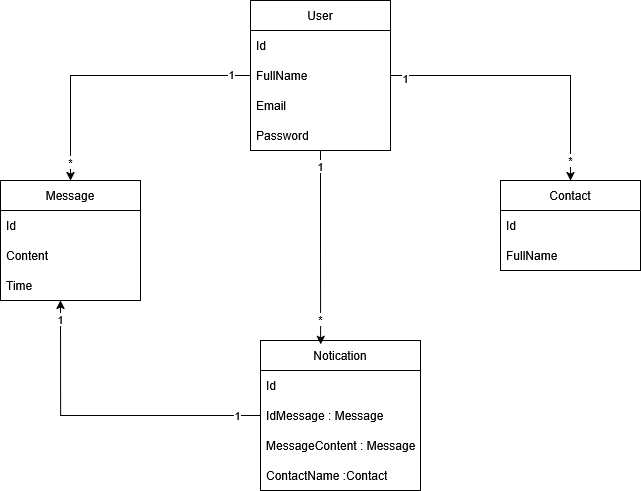

The diagram above was exported from draw.io. Its source (the exported page's mxGraphModel, read from the mxfile embedded in the PNG):
<mxGraphModel dx="1816" dy="2198" grid="1" gridSize="10" guides="1" tooltips="1" connect="1" arrows="1" fold="1" page="1" pageScale="1" pageWidth="827" pageHeight="1169" math="0" shadow="0">
  <root>
    <mxCell id="WIyWlLk6GJQsqaUBKTNV-0" />
    <mxCell id="WIyWlLk6GJQsqaUBKTNV-1" parent="WIyWlLk6GJQsqaUBKTNV-0" />
    <mxCell id="BN2G8v6drX156YwyCvJ6-3" value="Message" style="swimlane;fontStyle=0;childLayout=stackLayout;horizontal=1;startSize=30;horizontalStack=0;resizeParent=1;resizeParentMax=0;resizeLast=0;collapsible=1;marginBottom=0;whiteSpace=wrap;html=1;" vertex="1" parent="WIyWlLk6GJQsqaUBKTNV-1">
      <mxGeometry x="100" y="170" width="140" height="120" as="geometry" />
    </mxCell>
    <mxCell id="BN2G8v6drX156YwyCvJ6-4" value="Id" style="text;strokeColor=none;fillColor=none;align=left;verticalAlign=middle;spacingLeft=4;spacingRight=4;overflow=hidden;points=[[0,0.5],[1,0.5]];portConstraint=eastwest;rotatable=0;whiteSpace=wrap;html=1;" vertex="1" parent="BN2G8v6drX156YwyCvJ6-3">
      <mxGeometry y="30" width="140" height="30" as="geometry" />
    </mxCell>
    <mxCell id="BN2G8v6drX156YwyCvJ6-5" value="Content" style="text;strokeColor=none;fillColor=none;align=left;verticalAlign=middle;spacingLeft=4;spacingRight=4;overflow=hidden;points=[[0,0.5],[1,0.5]];portConstraint=eastwest;rotatable=0;whiteSpace=wrap;html=1;" vertex="1" parent="BN2G8v6drX156YwyCvJ6-3">
      <mxGeometry y="60" width="140" height="30" as="geometry" />
    </mxCell>
    <mxCell id="BN2G8v6drX156YwyCvJ6-6" value="Time" style="text;strokeColor=none;fillColor=none;align=left;verticalAlign=middle;spacingLeft=4;spacingRight=4;overflow=hidden;points=[[0,0.5],[1,0.5]];portConstraint=eastwest;rotatable=0;whiteSpace=wrap;html=1;" vertex="1" parent="BN2G8v6drX156YwyCvJ6-3">
      <mxGeometry y="90" width="140" height="30" as="geometry" />
    </mxCell>
    <mxCell id="BN2G8v6drX156YwyCvJ6-7" value="User" style="swimlane;fontStyle=0;childLayout=stackLayout;horizontal=1;startSize=30;horizontalStack=0;resizeParent=1;resizeParentMax=0;resizeLast=0;collapsible=1;marginBottom=0;whiteSpace=wrap;html=1;" vertex="1" parent="WIyWlLk6GJQsqaUBKTNV-1">
      <mxGeometry x="350" y="-10" width="140" height="150" as="geometry" />
    </mxCell>
    <mxCell id="BN2G8v6drX156YwyCvJ6-8" value="Id" style="text;strokeColor=none;fillColor=none;align=left;verticalAlign=middle;spacingLeft=4;spacingRight=4;overflow=hidden;points=[[0,0.5],[1,0.5]];portConstraint=eastwest;rotatable=0;whiteSpace=wrap;html=1;" vertex="1" parent="BN2G8v6drX156YwyCvJ6-7">
      <mxGeometry y="30" width="140" height="30" as="geometry" />
    </mxCell>
    <mxCell id="BN2G8v6drX156YwyCvJ6-15" value="FullName" style="text;strokeColor=none;fillColor=none;align=left;verticalAlign=middle;spacingLeft=4;spacingRight=4;overflow=hidden;points=[[0,0.5],[1,0.5]];portConstraint=eastwest;rotatable=0;whiteSpace=wrap;html=1;" vertex="1" parent="BN2G8v6drX156YwyCvJ6-7">
      <mxGeometry y="60" width="140" height="30" as="geometry" />
    </mxCell>
    <mxCell id="BN2G8v6drX156YwyCvJ6-9" value="Email" style="text;strokeColor=none;fillColor=none;align=left;verticalAlign=middle;spacingLeft=4;spacingRight=4;overflow=hidden;points=[[0,0.5],[1,0.5]];portConstraint=eastwest;rotatable=0;whiteSpace=wrap;html=1;" vertex="1" parent="BN2G8v6drX156YwyCvJ6-7">
      <mxGeometry y="90" width="140" height="30" as="geometry" />
    </mxCell>
    <mxCell id="BN2G8v6drX156YwyCvJ6-10" value="Password" style="text;strokeColor=none;fillColor=none;align=left;verticalAlign=middle;spacingLeft=4;spacingRight=4;overflow=hidden;points=[[0,0.5],[1,0.5]];portConstraint=eastwest;rotatable=0;whiteSpace=wrap;html=1;" vertex="1" parent="BN2G8v6drX156YwyCvJ6-7">
      <mxGeometry y="120" width="140" height="30" as="geometry" />
    </mxCell>
    <mxCell id="BN2G8v6drX156YwyCvJ6-11" value="Contact" style="swimlane;fontStyle=0;childLayout=stackLayout;horizontal=1;startSize=30;horizontalStack=0;resizeParent=1;resizeParentMax=0;resizeLast=0;collapsible=1;marginBottom=0;whiteSpace=wrap;html=1;" vertex="1" parent="WIyWlLk6GJQsqaUBKTNV-1">
      <mxGeometry x="600" y="170" width="140" height="90" as="geometry" />
    </mxCell>
    <mxCell id="BN2G8v6drX156YwyCvJ6-12" value="Id" style="text;strokeColor=none;fillColor=none;align=left;verticalAlign=middle;spacingLeft=4;spacingRight=4;overflow=hidden;points=[[0,0.5],[1,0.5]];portConstraint=eastwest;rotatable=0;whiteSpace=wrap;html=1;" vertex="1" parent="BN2G8v6drX156YwyCvJ6-11">
      <mxGeometry y="30" width="140" height="30" as="geometry" />
    </mxCell>
    <mxCell id="BN2G8v6drX156YwyCvJ6-14" value="FullName" style="text;strokeColor=none;fillColor=none;align=left;verticalAlign=middle;spacingLeft=4;spacingRight=4;overflow=hidden;points=[[0,0.5],[1,0.5]];portConstraint=eastwest;rotatable=0;whiteSpace=wrap;html=1;" vertex="1" parent="BN2G8v6drX156YwyCvJ6-11">
      <mxGeometry y="60" width="140" height="30" as="geometry" />
    </mxCell>
    <mxCell id="BN2G8v6drX156YwyCvJ6-16" style="edgeStyle=orthogonalEdgeStyle;rounded=0;orthogonalLoop=1;jettySize=auto;html=1;" edge="1" parent="WIyWlLk6GJQsqaUBKTNV-1" source="BN2G8v6drX156YwyCvJ6-15" target="BN2G8v6drX156YwyCvJ6-3">
      <mxGeometry relative="1" as="geometry" />
    </mxCell>
    <mxCell id="BN2G8v6drX156YwyCvJ6-17" value="1" style="edgeLabel;html=1;align=center;verticalAlign=middle;resizable=0;points=[];" vertex="1" connectable="0" parent="BN2G8v6drX156YwyCvJ6-16">
      <mxGeometry x="-0.862" y="-2" relative="1" as="geometry">
        <mxPoint as="offset" />
      </mxGeometry>
    </mxCell>
    <mxCell id="BN2G8v6drX156YwyCvJ6-18" value="*" style="edgeLabel;html=1;align=center;verticalAlign=middle;resizable=0;points=[];" vertex="1" connectable="0" parent="BN2G8v6drX156YwyCvJ6-16">
      <mxGeometry x="0.8643" y="-2" relative="1" as="geometry">
        <mxPoint x="1" y="1" as="offset" />
      </mxGeometry>
    </mxCell>
    <mxCell id="BN2G8v6drX156YwyCvJ6-19" style="edgeStyle=orthogonalEdgeStyle;rounded=0;orthogonalLoop=1;jettySize=auto;html=1;" edge="1" parent="WIyWlLk6GJQsqaUBKTNV-1" source="BN2G8v6drX156YwyCvJ6-15" target="BN2G8v6drX156YwyCvJ6-11">
      <mxGeometry relative="1" as="geometry" />
    </mxCell>
    <mxCell id="BN2G8v6drX156YwyCvJ6-20" value="1" style="edgeLabel;html=1;align=center;verticalAlign=middle;resizable=0;points=[];" vertex="1" connectable="0" parent="BN2G8v6drX156YwyCvJ6-19">
      <mxGeometry x="-0.8982" y="-2" relative="1" as="geometry">
        <mxPoint as="offset" />
      </mxGeometry>
    </mxCell>
    <mxCell id="BN2G8v6drX156YwyCvJ6-21" value="*" style="edgeLabel;html=1;align=center;verticalAlign=middle;resizable=0;points=[];" vertex="1" connectable="0" parent="BN2G8v6drX156YwyCvJ6-19">
      <mxGeometry x="0.8468" y="-1" relative="1" as="geometry">
        <mxPoint as="offset" />
      </mxGeometry>
    </mxCell>
    <mxCell id="BN2G8v6drX156YwyCvJ6-22" value="Notication" style="swimlane;fontStyle=0;childLayout=stackLayout;horizontal=1;startSize=30;horizontalStack=0;resizeParent=1;resizeParentMax=0;resizeLast=0;collapsible=1;marginBottom=0;whiteSpace=wrap;html=1;" vertex="1" parent="WIyWlLk6GJQsqaUBKTNV-1">
      <mxGeometry x="360" y="330" width="160" height="150" as="geometry" />
    </mxCell>
    <mxCell id="BN2G8v6drX156YwyCvJ6-23" value="Id" style="text;strokeColor=none;fillColor=none;align=left;verticalAlign=middle;spacingLeft=4;spacingRight=4;overflow=hidden;points=[[0,0.5],[1,0.5]];portConstraint=eastwest;rotatable=0;whiteSpace=wrap;html=1;" vertex="1" parent="BN2G8v6drX156YwyCvJ6-22">
      <mxGeometry y="30" width="160" height="30" as="geometry" />
    </mxCell>
    <mxCell id="BN2G8v6drX156YwyCvJ6-24" value="IdMessage : Message" style="text;strokeColor=none;fillColor=none;align=left;verticalAlign=middle;spacingLeft=4;spacingRight=4;overflow=hidden;points=[[0,0.5],[1,0.5]];portConstraint=eastwest;rotatable=0;whiteSpace=wrap;html=1;" vertex="1" parent="BN2G8v6drX156YwyCvJ6-22">
      <mxGeometry y="60" width="160" height="30" as="geometry" />
    </mxCell>
    <mxCell id="BN2G8v6drX156YwyCvJ6-27" value="&lt;div&gt;MessageContent : Message&lt;/div&gt;" style="text;strokeColor=none;fillColor=none;align=left;verticalAlign=middle;spacingLeft=4;spacingRight=4;overflow=hidden;points=[[0,0.5],[1,0.5]];portConstraint=eastwest;rotatable=0;whiteSpace=wrap;html=1;" vertex="1" parent="BN2G8v6drX156YwyCvJ6-22">
      <mxGeometry y="90" width="160" height="30" as="geometry" />
    </mxCell>
    <mxCell id="BN2G8v6drX156YwyCvJ6-28" value="&lt;div&gt;ContactName :Contact&lt;/div&gt;" style="text;strokeColor=none;fillColor=none;align=left;verticalAlign=middle;spacingLeft=4;spacingRight=4;overflow=hidden;points=[[0,0.5],[1,0.5]];portConstraint=eastwest;rotatable=0;whiteSpace=wrap;html=1;" vertex="1" parent="BN2G8v6drX156YwyCvJ6-22">
      <mxGeometry y="120" width="160" height="30" as="geometry" />
    </mxCell>
    <mxCell id="BN2G8v6drX156YwyCvJ6-29" style="edgeStyle=orthogonalEdgeStyle;rounded=0;orthogonalLoop=1;jettySize=auto;html=1;entryX=0.429;entryY=1;entryDx=0;entryDy=0;entryPerimeter=0;" edge="1" parent="WIyWlLk6GJQsqaUBKTNV-1" source="BN2G8v6drX156YwyCvJ6-24" target="BN2G8v6drX156YwyCvJ6-6">
      <mxGeometry relative="1" as="geometry" />
    </mxCell>
    <mxCell id="BN2G8v6drX156YwyCvJ6-30" value="1" style="edgeLabel;html=1;align=center;verticalAlign=middle;resizable=0;points=[];" vertex="1" connectable="0" parent="BN2G8v6drX156YwyCvJ6-29">
      <mxGeometry x="-0.8465" y="-1" relative="1" as="geometry">
        <mxPoint as="offset" />
      </mxGeometry>
    </mxCell>
    <mxCell id="BN2G8v6drX156YwyCvJ6-31" value="1" style="edgeLabel;html=1;align=center;verticalAlign=middle;resizable=0;points=[];" vertex="1" connectable="0" parent="BN2G8v6drX156YwyCvJ6-29">
      <mxGeometry x="0.8776" y="1" relative="1" as="geometry">
        <mxPoint as="offset" />
      </mxGeometry>
    </mxCell>
    <mxCell id="BN2G8v6drX156YwyCvJ6-32" style="edgeStyle=orthogonalEdgeStyle;rounded=0;orthogonalLoop=1;jettySize=auto;html=1;entryX=0.376;entryY=0.026;entryDx=0;entryDy=0;entryPerimeter=0;" edge="1" parent="WIyWlLk6GJQsqaUBKTNV-1" source="BN2G8v6drX156YwyCvJ6-7" target="BN2G8v6drX156YwyCvJ6-22">
      <mxGeometry relative="1" as="geometry" />
    </mxCell>
    <mxCell id="BN2G8v6drX156YwyCvJ6-33" value="1" style="edgeLabel;html=1;align=center;verticalAlign=middle;resizable=0;points=[];" vertex="1" connectable="0" parent="BN2G8v6drX156YwyCvJ6-32">
      <mxGeometry x="-0.83" y="-1" relative="1" as="geometry">
        <mxPoint y="-1" as="offset" />
      </mxGeometry>
    </mxCell>
    <mxCell id="BN2G8v6drX156YwyCvJ6-34" value="*" style="edgeLabel;html=1;align=center;verticalAlign=middle;resizable=0;points=[];" vertex="1" connectable="0" parent="BN2G8v6drX156YwyCvJ6-32">
      <mxGeometry x="0.7233" y="3" relative="1" as="geometry">
        <mxPoint x="-4" y="1" as="offset" />
      </mxGeometry>
    </mxCell>
  </root>
</mxGraphModel>